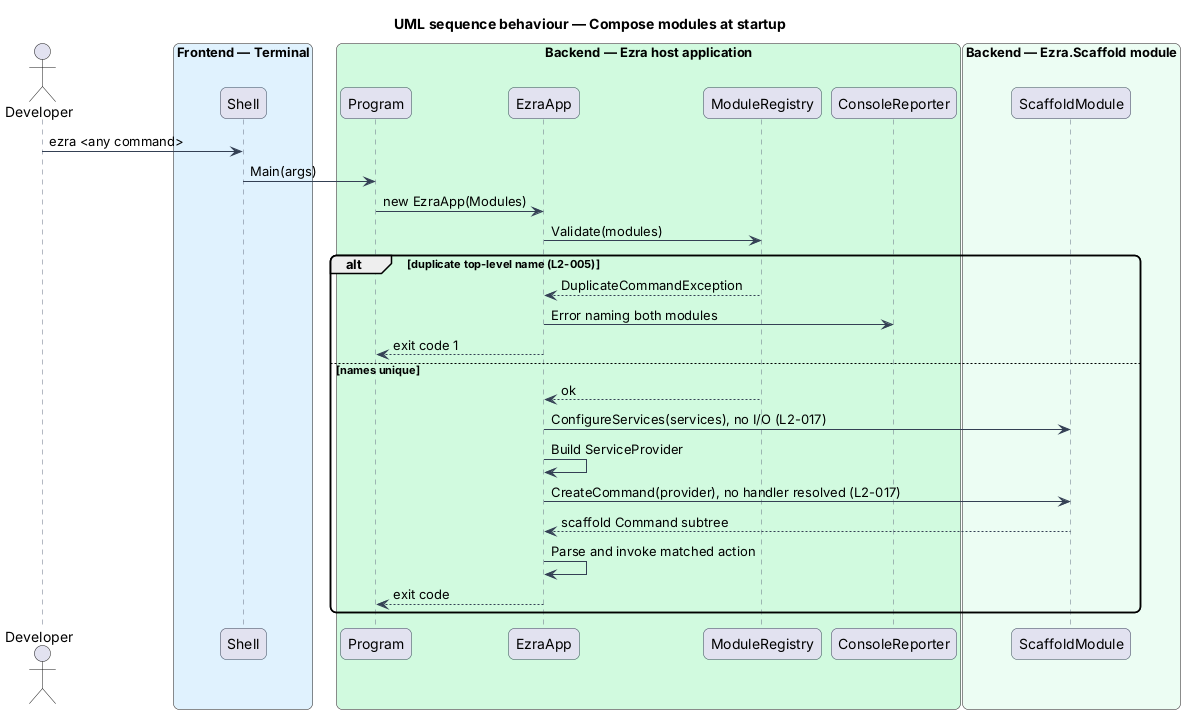

The diagram above was rendered by PlantUML. Its source (embedded in the PNG):
@startuml
title UML sequence behaviour — Compose modules at startup
skinparam backgroundColor #FFFFFF
skinparam shadowing false
skinparam roundcorner 12
skinparam defaultFontName Arial
skinparam ArrowColor #344054
skinparam sequence {
  ParticipantBorderColor #344054
  LifeLineBorderColor #667085
}
actor "Developer" as dev
box "Frontend — Terminal" #E0F2FE
  participant "Shell" as shell
end box
box "Backend — Ezra host application" #D1FADF
  participant "Program" as program
  participant "EzraApp" as app
  participant "ModuleRegistry" as registry
  participant "ConsoleReporter" as reporter
end box
box "Backend — Ezra.Scaffold module" #ECFDF3
  participant "ScaffoldModule" as mod
end box
dev -> shell : ezra <any command>
shell -> program : Main(args)
program -> app : new EzraApp(Modules)
app -> registry : Validate(modules)
alt duplicate top-level name (L2-005)
  registry --> app : DuplicateCommandException
  app -> reporter : Error naming both modules
  app --> program : exit code 1
else names unique
  registry --> app : ok
  app -> mod : ConfigureServices(services), no I/O (L2-017)
  app -> app : Build ServiceProvider
  app -> mod : CreateCommand(provider), no handler resolved (L2-017)
  mod --> app : scaffold Command subtree
  app -> app : Parse and invoke matched action
  app --> program : exit code
end
@enduml